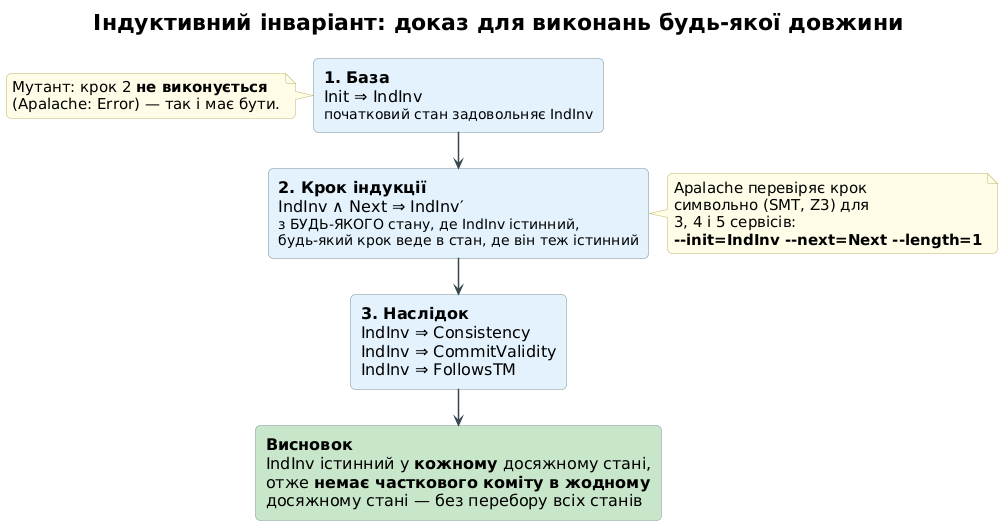

The diagram above was rendered by PlantUML. Its source (embedded in the PNG):
@startuml
!pragma layout smetana
!include _style.iuml
title Індуктивний інваріант: доказ для виконань будь-якої довжини

rectangle "<b>1. База</b>\nInit ⇒ IndInv\n<size:14>початковий стан задовольняє IndInv</size>" as B #E3F2FD
rectangle "<b>2. Крок індукції</b>\nIndInv ∧ Next ⇒ IndInv′\n<size:14>з БУДЬ-ЯКОГО стану, де IndInv істинний,</size>\n<size:14>будь-який крок веде в стан, де він теж істинний</size>" as S #E3F2FD
rectangle "<b>3. Наслідок</b>\nIndInv ⇒ Consistency\nIndInv ⇒ CommitValidity\nIndInv ⇒ FollowsTM" as C #E3F2FD
rectangle "<b>Висновок</b>\nIndInv істинний у <b>кожному</b> досяжному стані,\nотже <b>немає часткового коміту в жодному</b>\nдосяжному стані — без перебору всіх станів" as R #C8E6C9

B --> S
S --> C
C --> R

note right of S
  Apalache перевіряє крок
  символьно (SMT, Z3) для
  3, 4 і 5 сервісів:
  <b>~--init=IndInv ~--next=Next ~--length=1</b>
end note

note left of B
  Мутант: крок 2 <b>не виконується</b>
  (Apalache: Error) — так і має бути.
end note
@enduml